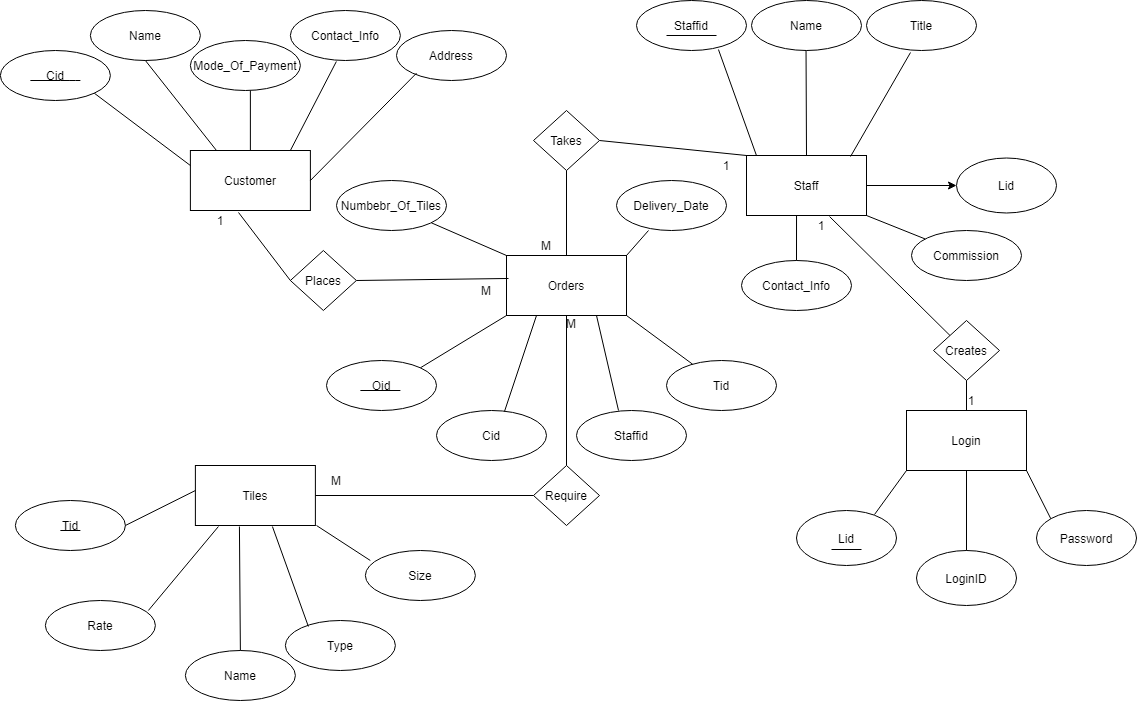

The diagram above was exported from draw.io. Its source (the exported page's mxGraphModel, read from the mxfile embedded in the PNG):
<mxGraphModel dx="1718" dy="1592" grid="1" gridSize="10" guides="1" tooltips="1" connect="1" arrows="1" fold="1" page="1" pageScale="1" pageWidth="850" pageHeight="1100" math="0" shadow="0">
  <root>
    <mxCell id="0" />
    <mxCell id="1" parent="0" />
    <mxCell id="WIwlycUxWcswyiBj1ono-1" value="Customer" style="rounded=0;whiteSpace=wrap;html=1;" vertex="1" parent="1">
      <mxGeometry x="73.89" width="120" height="60" as="geometry" />
    </mxCell>
    <mxCell id="WIwlycUxWcswyiBj1ono-2" value="Name" style="ellipse;whiteSpace=wrap;html=1;" vertex="1" parent="1">
      <mxGeometry x="-26.11" y="-140" width="110" height="50" as="geometry" />
    </mxCell>
    <mxCell id="WIwlycUxWcswyiBj1ono-82" value="" style="edgeStyle=orthogonalEdgeStyle;rounded=0;orthogonalLoop=1;jettySize=auto;html=1;" edge="1" parent="1" source="WIwlycUxWcswyiBj1ono-3" target="WIwlycUxWcswyiBj1ono-81">
      <mxGeometry relative="1" as="geometry" />
    </mxCell>
    <mxCell id="WIwlycUxWcswyiBj1ono-3" value="Staff" style="rounded=0;whiteSpace=wrap;html=1;" vertex="1" parent="1">
      <mxGeometry x="630" y="5" width="120" height="60" as="geometry" />
    </mxCell>
    <mxCell id="WIwlycUxWcswyiBj1ono-4" value="Orders" style="rounded=0;whiteSpace=wrap;html=1;" vertex="1" parent="1">
      <mxGeometry x="390" y="105" width="120" height="60" as="geometry" />
    </mxCell>
    <mxCell id="WIwlycUxWcswyiBj1ono-5" value="Tiles" style="rounded=0;whiteSpace=wrap;html=1;" vertex="1" parent="1">
      <mxGeometry x="78.89" y="315" width="120" height="60" as="geometry" />
    </mxCell>
    <mxCell id="WIwlycUxWcswyiBj1ono-7" value="Contact_Info" style="ellipse;whiteSpace=wrap;html=1;" vertex="1" parent="1">
      <mxGeometry x="173.89" y="-140" width="110" height="50" as="geometry" />
    </mxCell>
    <mxCell id="WIwlycUxWcswyiBj1ono-8" value="Address" style="ellipse;whiteSpace=wrap;html=1;" vertex="1" parent="1">
      <mxGeometry x="280" y="-120" width="110" height="50" as="geometry" />
    </mxCell>
    <mxCell id="WIwlycUxWcswyiBj1ono-9" value="Cid" style="ellipse;whiteSpace=wrap;html=1;" vertex="1" parent="1">
      <mxGeometry x="-116.11" y="-100" width="110" height="50" as="geometry" />
    </mxCell>
    <mxCell id="WIwlycUxWcswyiBj1ono-10" value="Mode_Of_Payment" style="ellipse;whiteSpace=wrap;html=1;" vertex="1" parent="1">
      <mxGeometry x="73.89" y="-110" width="110" height="50" as="geometry" />
    </mxCell>
    <mxCell id="WIwlycUxWcswyiBj1ono-16" value="" style="endArrow=none;html=1;exitX=1;exitY=1;exitDx=0;exitDy=0;entryX=0;entryY=0.25;entryDx=0;entryDy=0;" edge="1" parent="1" source="WIwlycUxWcswyiBj1ono-9" target="WIwlycUxWcswyiBj1ono-1">
      <mxGeometry width="50" height="50" relative="1" as="geometry">
        <mxPoint x="-6.109999999999999" y="20" as="sourcePoint" />
        <mxPoint x="43.89" y="-30" as="targetPoint" />
      </mxGeometry>
    </mxCell>
    <mxCell id="WIwlycUxWcswyiBj1ono-17" value="" style="endArrow=none;html=1;exitX=0.5;exitY=1;exitDx=0;exitDy=0;entryX=0;entryY=0.25;entryDx=0;entryDy=0;" edge="1" parent="1" source="WIwlycUxWcswyiBj1ono-2">
      <mxGeometry width="50" height="50" relative="1" as="geometry">
        <mxPoint x="3.8908729652603142" y="-72.32233047033628" as="sourcePoint" />
        <mxPoint x="100.00000000000001" as="targetPoint" />
      </mxGeometry>
    </mxCell>
    <mxCell id="WIwlycUxWcswyiBj1ono-18" value="" style="endArrow=none;html=1;exitX=0.5;exitY=0;exitDx=0;exitDy=0;" edge="1" parent="1" source="WIwlycUxWcswyiBj1ono-1">
      <mxGeometry width="50" height="50" relative="1" as="geometry">
        <mxPoint x="113.89" as="sourcePoint" />
        <mxPoint x="133.89" y="-60" as="targetPoint" />
      </mxGeometry>
    </mxCell>
    <mxCell id="WIwlycUxWcswyiBj1ono-19" value="" style="endArrow=none;html=1;entryX=0.418;entryY=1.02;entryDx=0;entryDy=0;entryPerimeter=0;" edge="1" parent="1" target="WIwlycUxWcswyiBj1ono-7">
      <mxGeometry width="50" height="50" relative="1" as="geometry">
        <mxPoint x="173.89" as="sourcePoint" />
        <mxPoint x="223.89" y="-50" as="targetPoint" />
      </mxGeometry>
    </mxCell>
    <mxCell id="WIwlycUxWcswyiBj1ono-20" value="" style="endArrow=none;html=1;entryX=0;entryY=1;entryDx=0;entryDy=0;" edge="1" parent="1">
      <mxGeometry width="50" height="50" relative="1" as="geometry">
        <mxPoint x="193.89" y="30" as="sourcePoint" />
        <mxPoint x="299.9991270347397" y="-77.32233047033651" as="targetPoint" />
      </mxGeometry>
    </mxCell>
    <mxCell id="WIwlycUxWcswyiBj1ono-23" value="Staffid" style="ellipse;whiteSpace=wrap;html=1;" vertex="1" parent="1">
      <mxGeometry x="520" y="-150" width="110" height="50" as="geometry" />
    </mxCell>
    <mxCell id="WIwlycUxWcswyiBj1ono-24" value="Name" style="ellipse;whiteSpace=wrap;html=1;" vertex="1" parent="1">
      <mxGeometry x="635" y="-150" width="110" height="50" as="geometry" />
    </mxCell>
    <mxCell id="WIwlycUxWcswyiBj1ono-25" value="Title" style="ellipse;whiteSpace=wrap;html=1;" vertex="1" parent="1">
      <mxGeometry x="750" y="-150" width="110" height="50" as="geometry" />
    </mxCell>
    <mxCell id="WIwlycUxWcswyiBj1ono-26" value="Commission" style="ellipse;whiteSpace=wrap;html=1;" vertex="1" parent="1">
      <mxGeometry x="795" y="80" width="110" height="50" as="geometry" />
    </mxCell>
    <mxCell id="WIwlycUxWcswyiBj1ono-27" value="Contact_Info" style="ellipse;whiteSpace=wrap;html=1;" vertex="1" parent="1">
      <mxGeometry x="625" y="110" width="110" height="50" as="geometry" />
    </mxCell>
    <mxCell id="WIwlycUxWcswyiBj1ono-28" value="" style="endArrow=none;html=1;exitX=0.5;exitY=0;exitDx=0;exitDy=0;entryX=0.417;entryY=1;entryDx=0;entryDy=0;entryPerimeter=0;" edge="1" parent="1" source="WIwlycUxWcswyiBj1ono-27" target="WIwlycUxWcswyiBj1ono-3">
      <mxGeometry width="50" height="50" relative="1" as="geometry">
        <mxPoint x="635" y="100" as="sourcePoint" />
        <mxPoint x="685" y="50" as="targetPoint" />
      </mxGeometry>
    </mxCell>
    <mxCell id="WIwlycUxWcswyiBj1ono-29" value="" style="endArrow=none;html=1;exitX=0.083;exitY=0;exitDx=0;exitDy=0;entryX=0.745;entryY=0.98;entryDx=0;entryDy=0;entryPerimeter=0;exitPerimeter=0;" edge="1" parent="1" source="WIwlycUxWcswyiBj1ono-3">
      <mxGeometry width="50" height="50" relative="1" as="geometry">
        <mxPoint x="625" y="-10" as="sourcePoint" />
        <mxPoint x="601.9499999999998" y="-101" as="targetPoint" />
      </mxGeometry>
    </mxCell>
    <mxCell id="WIwlycUxWcswyiBj1ono-31" value="" style="endArrow=none;html=1;exitX=0.5;exitY=0;exitDx=0;exitDy=0;entryX=0.417;entryY=1;entryDx=0;entryDy=0;entryPerimeter=0;" edge="1" parent="1" source="WIwlycUxWcswyiBj1ono-3">
      <mxGeometry width="50" height="50" relative="1" as="geometry">
        <mxPoint x="689.5" y="-30" as="sourcePoint" />
        <mxPoint x="689.54" y="-100" as="targetPoint" />
      </mxGeometry>
    </mxCell>
    <mxCell id="WIwlycUxWcswyiBj1ono-32" value="" style="endArrow=none;html=1;exitX=0.867;exitY=0.017;exitDx=0;exitDy=0;entryX=0.4;entryY=1.04;entryDx=0;entryDy=0;entryPerimeter=0;exitPerimeter=0;" edge="1" parent="1" source="WIwlycUxWcswyiBj1ono-3" target="WIwlycUxWcswyiBj1ono-25">
      <mxGeometry width="50" height="50" relative="1" as="geometry">
        <mxPoint x="744" y="-10" as="sourcePoint" />
        <mxPoint x="785" y="-80" as="targetPoint" />
      </mxGeometry>
    </mxCell>
    <mxCell id="WIwlycUxWcswyiBj1ono-33" value="" style="endArrow=none;html=1;" edge="1" parent="1" source="WIwlycUxWcswyiBj1ono-26">
      <mxGeometry width="50" height="50" relative="1" as="geometry">
        <mxPoint x="725" y="120" as="sourcePoint" />
        <mxPoint x="750" y="65" as="targetPoint" />
      </mxGeometry>
    </mxCell>
    <mxCell id="WIwlycUxWcswyiBj1ono-34" value="" style="endArrow=none;html=1;" edge="1" parent="1">
      <mxGeometry width="50" height="50" relative="1" as="geometry">
        <mxPoint x="550" y="-115" as="sourcePoint" />
        <mxPoint x="600" y="-115" as="targetPoint" />
      </mxGeometry>
    </mxCell>
    <mxCell id="WIwlycUxWcswyiBj1ono-37" value="" style="endArrow=none;html=1;" edge="1" parent="1">
      <mxGeometry width="50" height="50" relative="1" as="geometry">
        <mxPoint x="-86.11" y="-70" as="sourcePoint" />
        <mxPoint x="-36.11" y="-70" as="targetPoint" />
        <Array as="points">
          <mxPoint x="-46.11" y="-70" />
        </Array>
      </mxGeometry>
    </mxCell>
    <mxCell id="WIwlycUxWcswyiBj1ono-39" value="Tid" style="ellipse;whiteSpace=wrap;html=1;" vertex="1" parent="1">
      <mxGeometry x="-101.11" y="350" width="110" height="50" as="geometry" />
    </mxCell>
    <mxCell id="WIwlycUxWcswyiBj1ono-40" value="Name" style="ellipse;whiteSpace=wrap;html=1;" vertex="1" parent="1">
      <mxGeometry x="68.89" y="500" width="110" height="50" as="geometry" />
    </mxCell>
    <mxCell id="WIwlycUxWcswyiBj1ono-41" value="Type" style="ellipse;whiteSpace=wrap;html=1;" vertex="1" parent="1">
      <mxGeometry x="168.89" y="470" width="110" height="50" as="geometry" />
    </mxCell>
    <mxCell id="WIwlycUxWcswyiBj1ono-42" value="Size" style="ellipse;whiteSpace=wrap;html=1;" vertex="1" parent="1">
      <mxGeometry x="248.89" y="400" width="110" height="50" as="geometry" />
    </mxCell>
    <mxCell id="WIwlycUxWcswyiBj1ono-43" value="Rate" style="ellipse;whiteSpace=wrap;html=1;" vertex="1" parent="1">
      <mxGeometry x="-71.11" y="450" width="110" height="50" as="geometry" />
    </mxCell>
    <mxCell id="WIwlycUxWcswyiBj1ono-44" value="" style="endArrow=none;html=1;entryX=0;entryY=0.417;entryDx=0;entryDy=0;entryPerimeter=0;exitX=1;exitY=0.5;exitDx=0;exitDy=0;" edge="1" parent="1" source="WIwlycUxWcswyiBj1ono-39" target="WIwlycUxWcswyiBj1ono-5">
      <mxGeometry width="50" height="50" relative="1" as="geometry">
        <mxPoint x="18.89" y="390" as="sourcePoint" />
        <mxPoint x="68.89" y="340" as="targetPoint" />
      </mxGeometry>
    </mxCell>
    <mxCell id="WIwlycUxWcswyiBj1ono-45" value="" style="endArrow=none;html=1;exitX=0.936;exitY=0.2;exitDx=0;exitDy=0;exitPerimeter=0;entryX=0.192;entryY=1.017;entryDx=0;entryDy=0;entryPerimeter=0;" edge="1" parent="1" source="WIwlycUxWcswyiBj1ono-43" target="WIwlycUxWcswyiBj1ono-5">
      <mxGeometry width="50" height="50" relative="1" as="geometry">
        <mxPoint x="38.89" y="450" as="sourcePoint" />
        <mxPoint x="88.89" y="400" as="targetPoint" />
      </mxGeometry>
    </mxCell>
    <mxCell id="WIwlycUxWcswyiBj1ono-46" value="" style="endArrow=none;html=1;entryX=0.367;entryY=1.017;entryDx=0;entryDy=0;entryPerimeter=0;" edge="1" parent="1" source="WIwlycUxWcswyiBj1ono-40" target="WIwlycUxWcswyiBj1ono-5">
      <mxGeometry width="50" height="50" relative="1" as="geometry">
        <mxPoint x="98.89" y="450" as="sourcePoint" />
        <mxPoint x="148.89" y="400" as="targetPoint" />
      </mxGeometry>
    </mxCell>
    <mxCell id="WIwlycUxWcswyiBj1ono-47" value="" style="endArrow=none;html=1;exitX=0.642;exitY=1.017;exitDx=0;exitDy=0;exitPerimeter=0;entryX=0.209;entryY=0.12;entryDx=0;entryDy=0;entryPerimeter=0;" edge="1" parent="1" source="WIwlycUxWcswyiBj1ono-5" target="WIwlycUxWcswyiBj1ono-41">
      <mxGeometry width="50" height="50" relative="1" as="geometry">
        <mxPoint x="158.89" y="430" as="sourcePoint" />
        <mxPoint x="208.89" y="380" as="targetPoint" />
      </mxGeometry>
    </mxCell>
    <mxCell id="WIwlycUxWcswyiBj1ono-48" value="" style="endArrow=none;html=1;entryX=0.045;entryY=0.2;entryDx=0;entryDy=0;entryPerimeter=0;" edge="1" parent="1" target="WIwlycUxWcswyiBj1ono-42">
      <mxGeometry width="50" height="50" relative="1" as="geometry">
        <mxPoint x="200" y="375" as="sourcePoint" />
        <mxPoint x="248.89" y="395" as="targetPoint" />
      </mxGeometry>
    </mxCell>
    <mxCell id="WIwlycUxWcswyiBj1ono-49" value="Oid" style="ellipse;whiteSpace=wrap;html=1;" vertex="1" parent="1">
      <mxGeometry x="210" y="210" width="110" height="50" as="geometry" />
    </mxCell>
    <mxCell id="WIwlycUxWcswyiBj1ono-50" value="Cid" style="ellipse;whiteSpace=wrap;html=1;" vertex="1" parent="1">
      <mxGeometry x="320" y="260" width="110" height="50" as="geometry" />
    </mxCell>
    <mxCell id="WIwlycUxWcswyiBj1ono-51" value="Staffid" style="ellipse;whiteSpace=wrap;html=1;" vertex="1" parent="1">
      <mxGeometry x="460" y="260" width="110" height="50" as="geometry" />
    </mxCell>
    <mxCell id="WIwlycUxWcswyiBj1ono-52" value="Tid" style="ellipse;whiteSpace=wrap;html=1;" vertex="1" parent="1">
      <mxGeometry x="550" y="210" width="110" height="50" as="geometry" />
    </mxCell>
    <mxCell id="WIwlycUxWcswyiBj1ono-53" value="Numbebr_Of_Tiles" style="ellipse;whiteSpace=wrap;html=1;" vertex="1" parent="1">
      <mxGeometry x="220" y="30" width="110" height="50" as="geometry" />
    </mxCell>
    <mxCell id="WIwlycUxWcswyiBj1ono-54" value="Delivery_Date" style="ellipse;whiteSpace=wrap;html=1;" vertex="1" parent="1">
      <mxGeometry x="500" y="30" width="110" height="50" as="geometry" />
    </mxCell>
    <mxCell id="WIwlycUxWcswyiBj1ono-55" value="" style="endArrow=none;html=1;entryX=0;entryY=0;entryDx=0;entryDy=0;" edge="1" parent="1" source="WIwlycUxWcswyiBj1ono-53" target="WIwlycUxWcswyiBj1ono-4">
      <mxGeometry width="50" height="50" relative="1" as="geometry">
        <mxPoint x="310" y="150" as="sourcePoint" />
        <mxPoint x="360" y="100" as="targetPoint" />
      </mxGeometry>
    </mxCell>
    <mxCell id="WIwlycUxWcswyiBj1ono-56" value="" style="endArrow=none;html=1;entryX=0.291;entryY=1;entryDx=0;entryDy=0;entryPerimeter=0;exitX=1;exitY=0;exitDx=0;exitDy=0;" edge="1" parent="1" source="WIwlycUxWcswyiBj1ono-4" target="WIwlycUxWcswyiBj1ono-54">
      <mxGeometry width="50" height="50" relative="1" as="geometry">
        <mxPoint x="479.99530214312153" y="77.28056614918341" as="sourcePoint" />
        <mxPoint x="555.25" y="110" as="targetPoint" />
      </mxGeometry>
    </mxCell>
    <mxCell id="WIwlycUxWcswyiBj1ono-57" value="" style="endArrow=none;html=1;exitX=1;exitY=0;exitDx=0;exitDy=0;entryX=0;entryY=1;entryDx=0;entryDy=0;" edge="1" parent="1" source="WIwlycUxWcswyiBj1ono-49" target="WIwlycUxWcswyiBj1ono-4">
      <mxGeometry width="50" height="50" relative="1" as="geometry">
        <mxPoint x="340" y="210" as="sourcePoint" />
        <mxPoint x="390" y="180" as="targetPoint" />
      </mxGeometry>
    </mxCell>
    <mxCell id="WIwlycUxWcswyiBj1ono-58" value="" style="endArrow=none;html=1;exitX=0.618;exitY=0.02;exitDx=0;exitDy=0;exitPerimeter=0;entryX=0.25;entryY=1;entryDx=0;entryDy=0;" edge="1" parent="1" source="WIwlycUxWcswyiBj1ono-50" target="WIwlycUxWcswyiBj1ono-4">
      <mxGeometry width="50" height="50" relative="1" as="geometry">
        <mxPoint x="390" y="250" as="sourcePoint" />
        <mxPoint x="440" y="200" as="targetPoint" />
      </mxGeometry>
    </mxCell>
    <mxCell id="WIwlycUxWcswyiBj1ono-59" value="" style="endArrow=none;html=1;entryX=0.75;entryY=1;entryDx=0;entryDy=0;exitX=0.382;exitY=0;exitDx=0;exitDy=0;exitPerimeter=0;" edge="1" parent="1" source="WIwlycUxWcswyiBj1ono-51" target="WIwlycUxWcswyiBj1ono-4">
      <mxGeometry width="50" height="50" relative="1" as="geometry">
        <mxPoint x="450" y="240" as="sourcePoint" />
        <mxPoint x="500" y="190" as="targetPoint" />
      </mxGeometry>
    </mxCell>
    <mxCell id="WIwlycUxWcswyiBj1ono-60" value="" style="endArrow=none;html=1;exitX=1;exitY=1;exitDx=0;exitDy=0;" edge="1" parent="1" source="WIwlycUxWcswyiBj1ono-4" target="WIwlycUxWcswyiBj1ono-52">
      <mxGeometry width="50" height="50" relative="1" as="geometry">
        <mxPoint x="550" y="170" as="sourcePoint" />
        <mxPoint x="600" y="120" as="targetPoint" />
      </mxGeometry>
    </mxCell>
    <mxCell id="WIwlycUxWcswyiBj1ono-61" value="" style="endArrow=none;html=1;" edge="1" parent="1">
      <mxGeometry width="50" height="50" relative="1" as="geometry">
        <mxPoint x="243.89" y="240" as="sourcePoint" />
        <mxPoint x="283.89" y="240" as="targetPoint" />
      </mxGeometry>
    </mxCell>
    <mxCell id="WIwlycUxWcswyiBj1ono-62" value="" style="endArrow=none;html=1;" edge="1" parent="1">
      <mxGeometry width="50" height="50" relative="1" as="geometry">
        <mxPoint x="-56.11" y="380" as="sourcePoint" />
        <mxPoint x="-36.11" y="380" as="targetPoint" />
      </mxGeometry>
    </mxCell>
    <mxCell id="WIwlycUxWcswyiBj1ono-63" value="Places" style="rhombus;whiteSpace=wrap;html=1;" vertex="1" parent="1">
      <mxGeometry x="173.89" y="100" width="66" height="60" as="geometry" />
    </mxCell>
    <mxCell id="WIwlycUxWcswyiBj1ono-64" value="" style="endArrow=none;html=1;entryX=0.401;entryY=1.033;entryDx=0;entryDy=0;entryPerimeter=0;exitX=0;exitY=0.5;exitDx=0;exitDy=0;" edge="1" parent="1" source="WIwlycUxWcswyiBj1ono-63" target="WIwlycUxWcswyiBj1ono-1">
      <mxGeometry width="50" height="50" relative="1" as="geometry">
        <mxPoint x="100" y="130" as="sourcePoint" />
        <mxPoint x="150" y="80" as="targetPoint" />
      </mxGeometry>
    </mxCell>
    <mxCell id="WIwlycUxWcswyiBj1ono-65" value="" style="endArrow=none;html=1;exitX=1;exitY=0.5;exitDx=0;exitDy=0;entryX=0.017;entryY=0.383;entryDx=0;entryDy=0;entryPerimeter=0;" edge="1" parent="1" source="WIwlycUxWcswyiBj1ono-63" target="WIwlycUxWcswyiBj1ono-4">
      <mxGeometry width="50" height="50" relative="1" as="geometry">
        <mxPoint x="280" y="160" as="sourcePoint" />
        <mxPoint x="330" y="110" as="targetPoint" />
      </mxGeometry>
    </mxCell>
    <mxCell id="WIwlycUxWcswyiBj1ono-66" value="Require" style="rhombus;whiteSpace=wrap;html=1;" vertex="1" parent="1">
      <mxGeometry x="417" y="315" width="66" height="60" as="geometry" />
    </mxCell>
    <mxCell id="WIwlycUxWcswyiBj1ono-67" value="" style="endArrow=none;html=1;entryX=0;entryY=0.5;entryDx=0;entryDy=0;exitX=1;exitY=0.5;exitDx=0;exitDy=0;" edge="1" parent="1" source="WIwlycUxWcswyiBj1ono-5" target="WIwlycUxWcswyiBj1ono-66">
      <mxGeometry width="50" height="50" relative="1" as="geometry">
        <mxPoint x="240" y="380" as="sourcePoint" />
        <mxPoint x="290" y="330" as="targetPoint" />
      </mxGeometry>
    </mxCell>
    <mxCell id="WIwlycUxWcswyiBj1ono-68" value="" style="endArrow=none;html=1;entryX=0.5;entryY=1;entryDx=0;entryDy=0;exitX=0.5;exitY=0;exitDx=0;exitDy=0;" edge="1" parent="1" source="WIwlycUxWcswyiBj1ono-66" target="WIwlycUxWcswyiBj1ono-4">
      <mxGeometry width="50" height="50" relative="1" as="geometry">
        <mxPoint x="430" y="250" as="sourcePoint" />
        <mxPoint x="480" y="200" as="targetPoint" />
      </mxGeometry>
    </mxCell>
    <mxCell id="WIwlycUxWcswyiBj1ono-69" value="Takes" style="rhombus;whiteSpace=wrap;html=1;" vertex="1" parent="1">
      <mxGeometry x="417" y="-40" width="66" height="60" as="geometry" />
    </mxCell>
    <mxCell id="WIwlycUxWcswyiBj1ono-70" value="" style="endArrow=none;html=1;entryX=0.5;entryY=1;entryDx=0;entryDy=0;exitX=0.5;exitY=0;exitDx=0;exitDy=0;" edge="1" parent="1" source="WIwlycUxWcswyiBj1ono-4" target="WIwlycUxWcswyiBj1ono-69">
      <mxGeometry width="50" height="50" relative="1" as="geometry">
        <mxPoint x="420" y="90" as="sourcePoint" />
        <mxPoint x="470" y="40" as="targetPoint" />
      </mxGeometry>
    </mxCell>
    <mxCell id="WIwlycUxWcswyiBj1ono-71" value="" style="endArrow=none;html=1;exitX=1;exitY=0.5;exitDx=0;exitDy=0;entryX=0;entryY=0;entryDx=0;entryDy=0;" edge="1" parent="1" source="WIwlycUxWcswyiBj1ono-69" target="WIwlycUxWcswyiBj1ono-3">
      <mxGeometry width="50" height="50" relative="1" as="geometry">
        <mxPoint x="520" y="20" as="sourcePoint" />
        <mxPoint x="570" y="-30" as="targetPoint" />
      </mxGeometry>
    </mxCell>
    <mxCell id="WIwlycUxWcswyiBj1ono-72" value="1" style="text;html=1;strokeColor=none;fillColor=none;align=center;verticalAlign=middle;whiteSpace=wrap;rounded=0;" vertex="1" parent="1">
      <mxGeometry x="83.88999999999999" y="60" width="40" height="20" as="geometry" />
    </mxCell>
    <mxCell id="WIwlycUxWcswyiBj1ono-75" value="M" style="text;html=1;strokeColor=none;fillColor=none;align=center;verticalAlign=middle;whiteSpace=wrap;rounded=0;" vertex="1" parent="1">
      <mxGeometry x="350" y="130" width="40" height="20" as="geometry" />
    </mxCell>
    <mxCell id="WIwlycUxWcswyiBj1ono-76" value="1" style="text;html=1;strokeColor=none;fillColor=none;align=center;verticalAlign=middle;whiteSpace=wrap;rounded=0;" vertex="1" parent="1">
      <mxGeometry x="590" y="5" width="40" height="20" as="geometry" />
    </mxCell>
    <mxCell id="WIwlycUxWcswyiBj1ono-77" value="M" style="text;html=1;strokeColor=none;fillColor=none;align=center;verticalAlign=middle;whiteSpace=wrap;rounded=0;" vertex="1" parent="1">
      <mxGeometry x="410" y="85" width="40" height="20" as="geometry" />
    </mxCell>
    <mxCell id="WIwlycUxWcswyiBj1ono-78" value="M" style="text;html=1;strokeColor=none;fillColor=none;align=center;verticalAlign=middle;whiteSpace=wrap;rounded=0;" vertex="1" parent="1">
      <mxGeometry x="200" y="320" width="40" height="20" as="geometry" />
    </mxCell>
    <mxCell id="WIwlycUxWcswyiBj1ono-79" value="M" style="text;html=1;strokeColor=none;fillColor=none;align=center;verticalAlign=middle;whiteSpace=wrap;rounded=0;" vertex="1" parent="1">
      <mxGeometry x="450" y="165" width="10" height="15" as="geometry" />
    </mxCell>
    <mxCell id="WIwlycUxWcswyiBj1ono-81" value="Lid" style="ellipse;whiteSpace=wrap;html=1;rounded=0;" vertex="1" parent="1">
      <mxGeometry x="840" y="7.5" width="100" height="55" as="geometry" />
    </mxCell>
    <mxCell id="WIwlycUxWcswyiBj1ono-83" value="Login" style="rounded=0;whiteSpace=wrap;html=1;" vertex="1" parent="1">
      <mxGeometry x="790" y="260" width="120" height="60" as="geometry" />
    </mxCell>
    <mxCell id="WIwlycUxWcswyiBj1ono-84" value="Lid" style="ellipse;whiteSpace=wrap;html=1;rounded=0;" vertex="1" parent="1">
      <mxGeometry x="680" y="360" width="100" height="55" as="geometry" />
    </mxCell>
    <mxCell id="WIwlycUxWcswyiBj1ono-85" value="LoginID" style="ellipse;whiteSpace=wrap;html=1;rounded=0;" vertex="1" parent="1">
      <mxGeometry x="800" y="400" width="100" height="55" as="geometry" />
    </mxCell>
    <mxCell id="WIwlycUxWcswyiBj1ono-86" value="Password" style="ellipse;whiteSpace=wrap;html=1;rounded=0;" vertex="1" parent="1">
      <mxGeometry x="920" y="360" width="100" height="55" as="geometry" />
    </mxCell>
    <mxCell id="WIwlycUxWcswyiBj1ono-87" value="Creates" style="rhombus;whiteSpace=wrap;html=1;" vertex="1" parent="1">
      <mxGeometry x="817" y="170" width="66" height="60" as="geometry" />
    </mxCell>
    <mxCell id="WIwlycUxWcswyiBj1ono-88" value="" style="endArrow=none;html=1;exitX=0.78;exitY=0.073;exitDx=0;exitDy=0;exitPerimeter=0;entryX=0;entryY=1;entryDx=0;entryDy=0;" edge="1" parent="1" source="WIwlycUxWcswyiBj1ono-84" target="WIwlycUxWcswyiBj1ono-83">
      <mxGeometry width="50" height="50" relative="1" as="geometry">
        <mxPoint x="760" y="370" as="sourcePoint" />
        <mxPoint x="810" y="320" as="targetPoint" />
      </mxGeometry>
    </mxCell>
    <mxCell id="WIwlycUxWcswyiBj1ono-89" value="" style="endArrow=none;html=1;exitX=0.5;exitY=0;exitDx=0;exitDy=0;entryX=0.5;entryY=1;entryDx=0;entryDy=0;" edge="1" parent="1" source="WIwlycUxWcswyiBj1ono-85" target="WIwlycUxWcswyiBj1ono-83">
      <mxGeometry width="50" height="50" relative="1" as="geometry">
        <mxPoint x="816" y="380" as="sourcePoint" />
        <mxPoint x="866" y="330" as="targetPoint" />
      </mxGeometry>
    </mxCell>
    <mxCell id="WIwlycUxWcswyiBj1ono-90" value="" style="endArrow=none;html=1;exitX=0;exitY=0;exitDx=0;exitDy=0;entryX=1;entryY=1;entryDx=0;entryDy=0;" edge="1" parent="1" source="WIwlycUxWcswyiBj1ono-86" target="WIwlycUxWcswyiBj1ono-83">
      <mxGeometry width="50" height="50" relative="1" as="geometry">
        <mxPoint x="890" y="360" as="sourcePoint" />
        <mxPoint x="940" y="310" as="targetPoint" />
      </mxGeometry>
    </mxCell>
    <mxCell id="WIwlycUxWcswyiBj1ono-91" value="" style="endArrow=none;html=1;exitX=0.5;exitY=0;exitDx=0;exitDy=0;entryX=0.5;entryY=1;entryDx=0;entryDy=0;" edge="1" parent="1" source="WIwlycUxWcswyiBj1ono-83" target="WIwlycUxWcswyiBj1ono-87">
      <mxGeometry width="50" height="50" relative="1" as="geometry">
        <mxPoint x="980" y="230" as="sourcePoint" />
        <mxPoint x="1030" y="180" as="targetPoint" />
      </mxGeometry>
    </mxCell>
    <mxCell id="WIwlycUxWcswyiBj1ono-92" value="" style="endArrow=none;html=1;exitX=0;exitY=0;exitDx=0;exitDy=0;entryX=0.692;entryY=1.017;entryDx=0;entryDy=0;entryPerimeter=0;" edge="1" parent="1" source="WIwlycUxWcswyiBj1ono-87" target="WIwlycUxWcswyiBj1ono-3">
      <mxGeometry width="50" height="50" relative="1" as="geometry">
        <mxPoint x="1000" y="270" as="sourcePoint" />
        <mxPoint x="1050" y="220" as="targetPoint" />
      </mxGeometry>
    </mxCell>
    <mxCell id="WIwlycUxWcswyiBj1ono-93" value="1" style="text;html=1;strokeColor=none;fillColor=none;align=center;verticalAlign=middle;whiteSpace=wrap;rounded=0;" vertex="1" parent="1">
      <mxGeometry x="700" y="65" width="10" height="20" as="geometry" />
    </mxCell>
    <mxCell id="WIwlycUxWcswyiBj1ono-94" value="1" style="text;html=1;strokeColor=none;fillColor=none;align=center;verticalAlign=middle;whiteSpace=wrap;rounded=0;" vertex="1" parent="1">
      <mxGeometry x="850" y="240" width="10" height="20" as="geometry" />
    </mxCell>
    <mxCell id="WIwlycUxWcswyiBj1ono-99" value="" style="endArrow=none;html=1;" edge="1" parent="1">
      <mxGeometry width="50" height="50" relative="1" as="geometry">
        <mxPoint x="715" y="399" as="sourcePoint" />
        <mxPoint x="745" y="399" as="targetPoint" />
      </mxGeometry>
    </mxCell>
  </root>
</mxGraphModel>